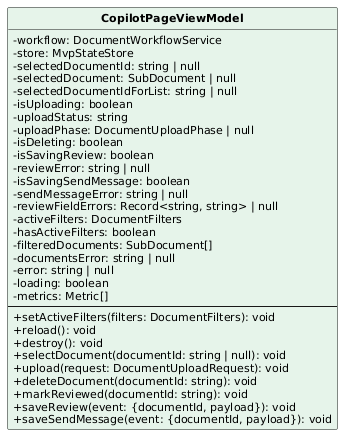

The diagram above was rendered by PlantUML. Its source (embedded in the PNG):
@startuml
skinparam classAttributeIconSize 0
skinparam classFontStyle bold
skinparam classFontSize 13
skinparam classAttributeFontSize 11
skinparam shadowing false
hide circle
class CopilotPageViewModel #E6F4EA {
  -workflow: DocumentWorkflowService
  -store: MvpStateStore
  -selectedDocumentId: string | null
  -selectedDocument: SubDocument | null
  -selectedDocumentIdForList: string | null
  -isUploading: boolean
  -uploadStatus: string
  -uploadPhase: DocumentUploadPhase | null
  -isDeleting: boolean
  -isSavingReview: boolean
  -reviewError: string | null
  -isSavingSendMessage: boolean
  -sendMessageError: string | null
  -reviewFieldErrors: Record<string, string> | null
  -activeFilters: DocumentFilters
  -hasActiveFilters: boolean
  -filteredDocuments: SubDocument[]
  -documentsError: string | null
  -error: string | null
  -loading: boolean
  -metrics: Metric[]
  --
  +setActiveFilters(filters: DocumentFilters): void
  +reload(): void
  +destroy(): void
  +selectDocument(documentId: string | null): void
  +upload(request: DocumentUploadRequest): void
  +deleteDocument(documentId: string): void
  +markReviewed(documentId: string): void
  +saveReview(event: {documentId, payload}): void
  +saveSendMessage(event: {documentId, payload}): void
}
@enduml